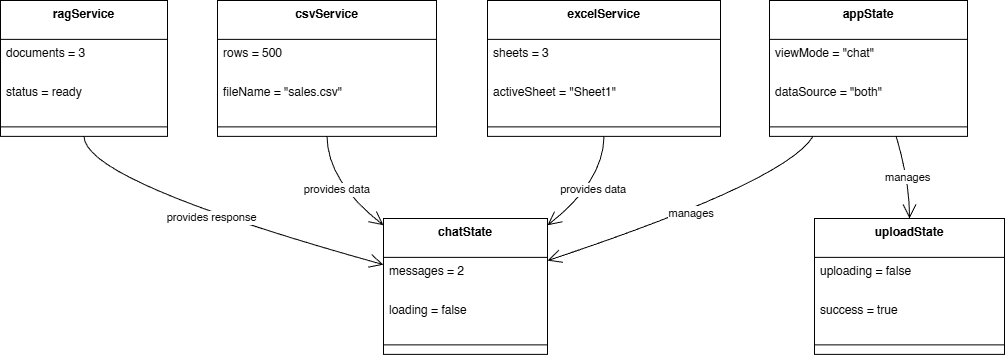

The diagram above was exported from draw.io. Its source (the exported page's mxGraphModel, read from the mxfile embedded in the PNG):
<mxGraphModel dx="1678" dy="881" grid="1" gridSize="10" guides="1" tooltips="1" connect="1" arrows="1" fold="1" page="1" pageScale="1" pageWidth="1100" pageHeight="850" math="0" shadow="0">
  <root>
    <mxCell id="0" />
    <mxCell id="1" parent="0" />
    <mxCell id="HiICGn6Ga8mzvG4ZgWVg-88" parent="1" style="swimlane;fontStyle=1;align=center;verticalAlign=top;childLayout=stackLayout;horizontal=1;startSize=38.857142857142854;horizontalStack=0;resizeParent=1;resizeParentMax=0;resizeLast=0;collapsible=0;marginBottom=0;" value="ragService" vertex="1">
      <mxGeometry height="135.85714285714286" width="167" x="20" y="290" as="geometry" />
    </mxCell>
    <mxCell id="HiICGn6Ga8mzvG4ZgWVg-89" parent="HiICGn6Ga8mzvG4ZgWVg-88" style="text;strokeColor=none;fillColor=none;align=left;verticalAlign=top;spacingLeft=4;spacingRight=4;overflow=hidden;rotatable=0;points=[[0,0.5],[1,0.5]];portConstraint=eastwest;" value="documents = 3" vertex="1">
      <mxGeometry height="39" width="167" y="38.857142857142854" as="geometry" />
    </mxCell>
    <mxCell id="HiICGn6Ga8mzvG4ZgWVg-90" parent="HiICGn6Ga8mzvG4ZgWVg-88" style="text;strokeColor=none;fillColor=none;align=left;verticalAlign=top;spacingLeft=4;spacingRight=4;overflow=hidden;rotatable=0;points=[[0,0.5],[1,0.5]];portConstraint=eastwest;" value="status = ready" vertex="1">
      <mxGeometry height="39" width="167" y="77.85714285714286" as="geometry" />
    </mxCell>
    <mxCell id="HiICGn6Ga8mzvG4ZgWVg-91" parent="HiICGn6Ga8mzvG4ZgWVg-88" style="line;strokeWidth=1;fillColor=none;align=left;verticalAlign=middle;spacingTop=-1;spacingLeft=3;spacingRight=3;rotatable=0;labelPosition=right;points=[];portConstraint=eastwest;strokeColor=inherit;" vertex="1">
      <mxGeometry height="19" width="167" y="116.85714285714286" as="geometry" />
    </mxCell>
    <mxCell id="HiICGn6Ga8mzvG4ZgWVg-92" parent="1" style="swimlane;fontStyle=1;align=center;verticalAlign=top;childLayout=stackLayout;horizontal=1;startSize=38.857142857142854;horizontalStack=0;resizeParent=1;resizeParentMax=0;resizeLast=0;collapsible=0;marginBottom=0;" value="csvService" vertex="1">
      <mxGeometry height="135.85714285714286" width="219" x="237" y="290" as="geometry" />
    </mxCell>
    <mxCell id="HiICGn6Ga8mzvG4ZgWVg-93" parent="HiICGn6Ga8mzvG4ZgWVg-92" style="text;strokeColor=none;fillColor=none;align=left;verticalAlign=top;spacingLeft=4;spacingRight=4;overflow=hidden;rotatable=0;points=[[0,0.5],[1,0.5]];portConstraint=eastwest;" value="rows = 500" vertex="1">
      <mxGeometry height="39" width="219" y="38.857142857142854" as="geometry" />
    </mxCell>
    <mxCell id="HiICGn6Ga8mzvG4ZgWVg-94" parent="HiICGn6Ga8mzvG4ZgWVg-92" style="text;strokeColor=none;fillColor=none;align=left;verticalAlign=top;spacingLeft=4;spacingRight=4;overflow=hidden;rotatable=0;points=[[0,0.5],[1,0.5]];portConstraint=eastwest;" value="fileName = &quot;sales.csv&quot;" vertex="1">
      <mxGeometry height="39" width="219" y="77.85714285714286" as="geometry" />
    </mxCell>
    <mxCell id="HiICGn6Ga8mzvG4ZgWVg-95" parent="HiICGn6Ga8mzvG4ZgWVg-92" style="line;strokeWidth=1;fillColor=none;align=left;verticalAlign=middle;spacingTop=-1;spacingLeft=3;spacingRight=3;rotatable=0;labelPosition=right;points=[];portConstraint=eastwest;strokeColor=inherit;" vertex="1">
      <mxGeometry height="19" width="219" y="116.85714285714286" as="geometry" />
    </mxCell>
    <mxCell id="HiICGn6Ga8mzvG4ZgWVg-96" parent="1" style="swimlane;fontStyle=1;align=center;verticalAlign=top;childLayout=stackLayout;horizontal=1;startSize=38.857142857142854;horizontalStack=0;resizeParent=1;resizeParentMax=0;resizeLast=0;collapsible=0;marginBottom=0;" value="excelService" vertex="1">
      <mxGeometry height="135.85714285714286" width="233" x="507" y="290" as="geometry" />
    </mxCell>
    <mxCell id="HiICGn6Ga8mzvG4ZgWVg-97" parent="HiICGn6Ga8mzvG4ZgWVg-96" style="text;strokeColor=none;fillColor=none;align=left;verticalAlign=top;spacingLeft=4;spacingRight=4;overflow=hidden;rotatable=0;points=[[0,0.5],[1,0.5]];portConstraint=eastwest;" value="sheets = 3" vertex="1">
      <mxGeometry height="39" width="233" y="38.857142857142854" as="geometry" />
    </mxCell>
    <mxCell id="HiICGn6Ga8mzvG4ZgWVg-98" parent="HiICGn6Ga8mzvG4ZgWVg-96" style="text;strokeColor=none;fillColor=none;align=left;verticalAlign=top;spacingLeft=4;spacingRight=4;overflow=hidden;rotatable=0;points=[[0,0.5],[1,0.5]];portConstraint=eastwest;" value="activeSheet = &quot;Sheet1&quot;" vertex="1">
      <mxGeometry height="39" width="233" y="77.85714285714286" as="geometry" />
    </mxCell>
    <mxCell id="HiICGn6Ga8mzvG4ZgWVg-99" parent="HiICGn6Ga8mzvG4ZgWVg-96" style="line;strokeWidth=1;fillColor=none;align=left;verticalAlign=middle;spacingTop=-1;spacingLeft=3;spacingRight=3;rotatable=0;labelPosition=right;points=[];portConstraint=eastwest;strokeColor=inherit;" vertex="1">
      <mxGeometry height="19" width="233" y="116.85714285714286" as="geometry" />
    </mxCell>
    <mxCell id="HiICGn6Ga8mzvG4ZgWVg-100" parent="1" style="swimlane;fontStyle=1;align=center;verticalAlign=top;childLayout=stackLayout;horizontal=1;startSize=38.857142857142854;horizontalStack=0;resizeParent=1;resizeParentMax=0;resizeLast=0;collapsible=0;marginBottom=0;" value="appState" vertex="1">
      <mxGeometry height="135.85714285714286" width="198" x="789" y="290" as="geometry" />
    </mxCell>
    <mxCell id="HiICGn6Ga8mzvG4ZgWVg-101" parent="HiICGn6Ga8mzvG4ZgWVg-100" style="text;strokeColor=none;fillColor=none;align=left;verticalAlign=top;spacingLeft=4;spacingRight=4;overflow=hidden;rotatable=0;points=[[0,0.5],[1,0.5]];portConstraint=eastwest;" value="viewMode = &quot;chat&quot;" vertex="1">
      <mxGeometry height="39" width="198" y="38.857142857142854" as="geometry" />
    </mxCell>
    <mxCell id="HiICGn6Ga8mzvG4ZgWVg-102" parent="HiICGn6Ga8mzvG4ZgWVg-100" style="text;strokeColor=none;fillColor=none;align=left;verticalAlign=top;spacingLeft=4;spacingRight=4;overflow=hidden;rotatable=0;points=[[0,0.5],[1,0.5]];portConstraint=eastwest;" value="dataSource = &quot;both&quot;" vertex="1">
      <mxGeometry height="39" width="198" y="77.85714285714286" as="geometry" />
    </mxCell>
    <mxCell id="HiICGn6Ga8mzvG4ZgWVg-103" parent="HiICGn6Ga8mzvG4ZgWVg-100" style="line;strokeWidth=1;fillColor=none;align=left;verticalAlign=middle;spacingTop=-1;spacingLeft=3;spacingRight=3;rotatable=0;labelPosition=right;points=[];portConstraint=eastwest;strokeColor=inherit;" vertex="1">
      <mxGeometry height="19" width="198" y="116.85714285714286" as="geometry" />
    </mxCell>
    <mxCell id="HiICGn6Ga8mzvG4ZgWVg-104" parent="1" style="swimlane;fontStyle=1;align=center;verticalAlign=top;childLayout=stackLayout;horizontal=1;startSize=38.857142857142854;horizontalStack=0;resizeParent=1;resizeParentMax=0;resizeLast=0;collapsible=0;marginBottom=0;" value="chatState" vertex="1">
      <mxGeometry height="135.85714285714286" width="164" x="403" y="508" as="geometry" />
    </mxCell>
    <mxCell id="HiICGn6Ga8mzvG4ZgWVg-105" parent="HiICGn6Ga8mzvG4ZgWVg-104" style="text;strokeColor=none;fillColor=none;align=left;verticalAlign=top;spacingLeft=4;spacingRight=4;overflow=hidden;rotatable=0;points=[[0,0.5],[1,0.5]];portConstraint=eastwest;" value="messages = 2" vertex="1">
      <mxGeometry height="39" width="164" y="38.857142857142854" as="geometry" />
    </mxCell>
    <mxCell id="HiICGn6Ga8mzvG4ZgWVg-106" parent="HiICGn6Ga8mzvG4ZgWVg-104" style="text;strokeColor=none;fillColor=none;align=left;verticalAlign=top;spacingLeft=4;spacingRight=4;overflow=hidden;rotatable=0;points=[[0,0.5],[1,0.5]];portConstraint=eastwest;" value="loading = false" vertex="1">
      <mxGeometry height="39" width="164" y="77.85714285714286" as="geometry" />
    </mxCell>
    <mxCell id="HiICGn6Ga8mzvG4ZgWVg-107" parent="HiICGn6Ga8mzvG4ZgWVg-104" style="line;strokeWidth=1;fillColor=none;align=left;verticalAlign=middle;spacingTop=-1;spacingLeft=3;spacingRight=3;rotatable=0;labelPosition=right;points=[];portConstraint=eastwest;strokeColor=inherit;" vertex="1">
      <mxGeometry height="19" width="164" y="116.85714285714286" as="geometry" />
    </mxCell>
    <mxCell id="HiICGn6Ga8mzvG4ZgWVg-108" parent="1" style="swimlane;fontStyle=1;align=center;verticalAlign=top;childLayout=stackLayout;horizontal=1;startSize=38.857142857142854;horizontalStack=0;resizeParent=1;resizeParentMax=0;resizeLast=0;collapsible=0;marginBottom=0;" value="uploadState" vertex="1">
      <mxGeometry height="135.85714285714286" width="190" x="834" y="508" as="geometry" />
    </mxCell>
    <mxCell id="HiICGn6Ga8mzvG4ZgWVg-109" parent="HiICGn6Ga8mzvG4ZgWVg-108" style="text;strokeColor=none;fillColor=none;align=left;verticalAlign=top;spacingLeft=4;spacingRight=4;overflow=hidden;rotatable=0;points=[[0,0.5],[1,0.5]];portConstraint=eastwest;" value="uploading = false" vertex="1">
      <mxGeometry height="39" width="190" y="38.857142857142854" as="geometry" />
    </mxCell>
    <mxCell id="HiICGn6Ga8mzvG4ZgWVg-110" parent="HiICGn6Ga8mzvG4ZgWVg-108" style="text;strokeColor=none;fillColor=none;align=left;verticalAlign=top;spacingLeft=4;spacingRight=4;overflow=hidden;rotatable=0;points=[[0,0.5],[1,0.5]];portConstraint=eastwest;" value="success = true" vertex="1">
      <mxGeometry height="39" width="190" y="77.85714285714286" as="geometry" />
    </mxCell>
    <mxCell id="HiICGn6Ga8mzvG4ZgWVg-111" parent="HiICGn6Ga8mzvG4ZgWVg-108" style="line;strokeWidth=1;fillColor=none;align=left;verticalAlign=middle;spacingTop=-1;spacingLeft=3;spacingRight=3;rotatable=0;labelPosition=right;points=[];portConstraint=eastwest;strokeColor=inherit;" vertex="1">
      <mxGeometry height="19" width="190" y="116.85714285714286" as="geometry" />
    </mxCell>
    <mxCell id="HiICGn6Ga8mzvG4ZgWVg-112" edge="1" parent="1" source="HiICGn6Ga8mzvG4ZgWVg-88" style="curved=1;startArrow=none;endArrow=open;endSize=12;exitX=0.5;exitY=1;entryX=0;entryY=0.34;rounded=0;" target="HiICGn6Ga8mzvG4ZgWVg-104" value="provides response">
      <mxGeometry relative="1" as="geometry">
        <Array as="points">
          <mxPoint x="104" y="471" />
        </Array>
      </mxGeometry>
    </mxCell>
    <mxCell id="HiICGn6Ga8mzvG4ZgWVg-113" edge="1" parent="1" source="HiICGn6Ga8mzvG4ZgWVg-92" style="curved=1;startArrow=none;endArrow=open;endSize=12;exitX=0.5;exitY=1;entryX=0;entryY=0.05;rounded=0;" target="HiICGn6Ga8mzvG4ZgWVg-104" value="provides data">
      <mxGeometry relative="1" as="geometry">
        <Array as="points">
          <mxPoint x="347" y="471" />
        </Array>
      </mxGeometry>
    </mxCell>
    <mxCell id="HiICGn6Ga8mzvG4ZgWVg-114" edge="1" parent="1" source="HiICGn6Ga8mzvG4ZgWVg-96" style="curved=1;startArrow=none;endArrow=open;endSize=12;exitX=0.5;exitY=1;entryX=1;entryY=0.05;rounded=0;" target="HiICGn6Ga8mzvG4ZgWVg-104" value="provides data">
      <mxGeometry relative="1" as="geometry">
        <Array as="points">
          <mxPoint x="623" y="471" />
        </Array>
      </mxGeometry>
    </mxCell>
    <mxCell id="HiICGn6Ga8mzvG4ZgWVg-115" edge="1" parent="1" source="HiICGn6Ga8mzvG4ZgWVg-100" style="curved=1;startArrow=none;endArrow=open;endSize=12;exitX=0.22;exitY=1;entryX=1;entryY=0.31;rounded=0;" target="HiICGn6Ga8mzvG4ZgWVg-104" value="manages">
      <mxGeometry relative="1" as="geometry">
        <Array as="points">
          <mxPoint x="805" y="471" />
        </Array>
      </mxGeometry>
    </mxCell>
    <mxCell id="HiICGn6Ga8mzvG4ZgWVg-116" edge="1" parent="1" source="HiICGn6Ga8mzvG4ZgWVg-100" style="curved=1;startArrow=none;endArrow=open;endSize=12;exitX=0.64;exitY=1;entryX=0.5;entryY=0;rounded=0;" target="HiICGn6Ga8mzvG4ZgWVg-108" value="manages">
      <mxGeometry relative="1" as="geometry">
        <Array as="points">
          <mxPoint x="929" y="471" />
        </Array>
      </mxGeometry>
    </mxCell>
  </root>
</mxGraphModel>